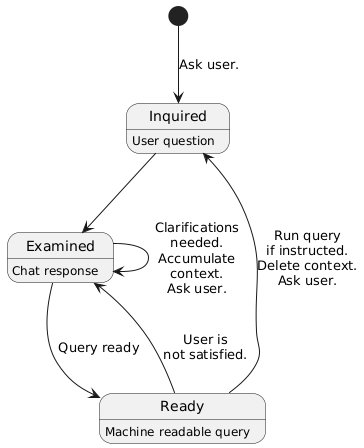

The diagram above was rendered by PlantUML. Its source (embedded in the PNG):
@startuml
[*] --> Inquired: Ask user.
Inquired: User question
Inquired --> Examined
Examined: Chat response
Examined --> Examined: Clarifications\nneeded.\nAccumulate\ncontext.\nAsk user.
Examined --> Ready: Query ready
Ready: Machine readable query
Ready --> Inquired: Run query\nif instructed.\nDelete context.\nAsk user.
Ready --> Examined: User is\nnot satisfied.
@enduml